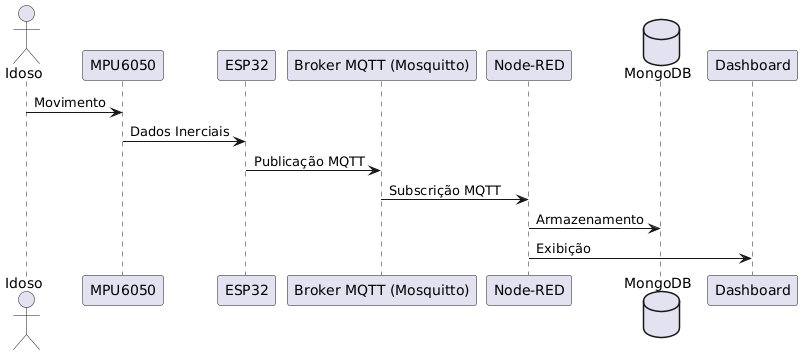

The diagram above was rendered by PlantUML. Its source (embedded in the PNG):
@startuml
actor Idoso
participant MPU6050
participant ESP32
participant "Broker MQTT (Mosquitto)"
participant "Node-RED"
database MongoDB
participant "Dashboard"

Idoso -> MPU6050 : Movimento
MPU6050 -> ESP32 : Dados Inerciais
ESP32 -> "Broker MQTT (Mosquitto)" : Publicação MQTT
"Broker MQTT (Mosquitto)" -> "Node-RED" : Subscrição MQTT
"Node-RED" -> MongoDB : Armazenamento
"Node-RED" -> "Dashboard" : Exibição
@enduml